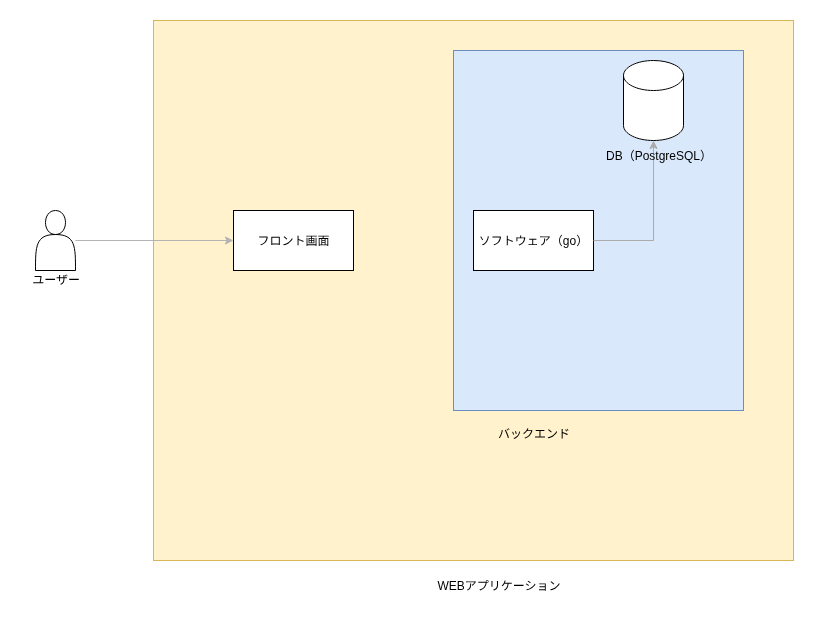

The diagram above was exported from draw.io. Its source (the exported page's mxGraphModel, read from the mxfile embedded in the PNG):
<mxGraphModel dx="925" dy="1316" grid="1" gridSize="10" guides="1" tooltips="1" connect="1" arrows="1" fold="1" page="1" pageScale="1" pageWidth="850" pageHeight="1100" math="0" shadow="0">
  <root>
    <mxCell id="0" />
    <mxCell id="1" parent="0" />
    <mxCell id="pEo8GnQmviMvASFXzvnR-21" value="" style="group" vertex="1" connectable="0" parent="1">
      <mxGeometry x="170" y="180" width="640" height="580" as="geometry" />
    </mxCell>
    <mxCell id="pEo8GnQmviMvASFXzvnR-19" value="" style="rounded=0;whiteSpace=wrap;html=1;fillColor=#fff2cc;strokeColor=#d6b656;" vertex="1" parent="pEo8GnQmviMvASFXzvnR-21">
      <mxGeometry width="640" height="540" as="geometry" />
    </mxCell>
    <mxCell id="pEo8GnQmviMvASFXzvnR-20" value="WEBアプリケーション" style="text;html=1;align=center;verticalAlign=middle;resizable=0;points=[];autosize=1;strokeColor=none;fillColor=none;" vertex="1" parent="pEo8GnQmviMvASFXzvnR-21">
      <mxGeometry x="270" y="550" width="150" height="30" as="geometry" />
    </mxCell>
    <mxCell id="pEo8GnQmviMvASFXzvnR-14" value="" style="group" vertex="1" connectable="0" parent="pEo8GnQmviMvASFXzvnR-21">
      <mxGeometry x="300" y="190" width="290" height="238" as="geometry" />
    </mxCell>
    <mxCell id="pEo8GnQmviMvASFXzvnR-15" value="" style="rounded=0;whiteSpace=wrap;html=1;fillColor=#dae8fc;strokeColor=#6c8ebf;" vertex="1" parent="pEo8GnQmviMvASFXzvnR-14">
      <mxGeometry y="-160" width="290" height="360" as="geometry" />
    </mxCell>
    <mxCell id="pEo8GnQmviMvASFXzvnR-16" value="バックエンド" style="text;html=1;align=center;verticalAlign=middle;resizable=0;points=[];autosize=1;strokeColor=none;fillColor=none;" vertex="1" parent="pEo8GnQmviMvASFXzvnR-14">
      <mxGeometry x="30" y="208" width="100" height="30" as="geometry" />
    </mxCell>
    <mxCell id="pEo8GnQmviMvASFXzvnR-24" value="ソフトウェア（go）" style="rounded=0;whiteSpace=wrap;html=1;" vertex="1" parent="pEo8GnQmviMvASFXzvnR-14">
      <mxGeometry x="20" width="120" height="60" as="geometry" />
    </mxCell>
    <mxCell id="pEo8GnQmviMvASFXzvnR-22" value="フロント画面" style="rounded=0;whiteSpace=wrap;html=1;" vertex="1" parent="pEo8GnQmviMvASFXzvnR-21">
      <mxGeometry x="80" y="190" width="120" height="60" as="geometry" />
    </mxCell>
    <mxCell id="pEo8GnQmviMvASFXzvnR-5" value="" style="group" vertex="1" connectable="0" parent="1">
      <mxGeometry x="47" y="370" width="60" height="84" as="geometry" />
    </mxCell>
    <mxCell id="pEo8GnQmviMvASFXzvnR-2" value="" style="shape=actor;whiteSpace=wrap;html=1;" vertex="1" parent="pEo8GnQmviMvASFXzvnR-5">
      <mxGeometry x="5" width="40" height="60" as="geometry" />
    </mxCell>
    <mxCell id="pEo8GnQmviMvASFXzvnR-3" value="ユーザー" style="text;html=1;align=center;verticalAlign=middle;resizable=0;points=[];autosize=1;strokeColor=none;fillColor=none;" vertex="1" parent="pEo8GnQmviMvASFXzvnR-5">
      <mxGeometry x="-10" y="54" width="70" height="30" as="geometry" />
    </mxCell>
    <mxCell id="pEo8GnQmviMvASFXzvnR-25" style="edgeStyle=orthogonalEdgeStyle;rounded=0;orthogonalLoop=1;jettySize=auto;html=1;entryX=0.5;entryY=1;entryDx=0;entryDy=0;entryPerimeter=0;strokeColor=light-dark(#ababab, #ededed);" edge="1" parent="1" source="pEo8GnQmviMvASFXzvnR-24" target="pEo8GnQmviMvASFXzvnR-17">
      <mxGeometry relative="1" as="geometry" />
    </mxCell>
    <mxCell id="pEo8GnQmviMvASFXzvnR-23" value="" style="group" vertex="1" connectable="0" parent="1">
      <mxGeometry x="610" y="220" width="130" height="110" as="geometry" />
    </mxCell>
    <mxCell id="pEo8GnQmviMvASFXzvnR-17" value="" style="shape=cylinder3;whiteSpace=wrap;html=1;boundedLbl=1;backgroundOutline=1;size=15;" vertex="1" parent="pEo8GnQmviMvASFXzvnR-23">
      <mxGeometry x="30" width="60" height="80" as="geometry" />
    </mxCell>
    <mxCell id="pEo8GnQmviMvASFXzvnR-18" value="DB（PostgreSQL）" style="text;html=1;align=center;verticalAlign=middle;resizable=0;points=[];autosize=1;strokeColor=none;fillColor=none;" vertex="1" parent="pEo8GnQmviMvASFXzvnR-23">
      <mxGeometry y="80" width="130" height="30" as="geometry" />
    </mxCell>
    <mxCell id="pEo8GnQmviMvASFXzvnR-26" style="edgeStyle=orthogonalEdgeStyle;rounded=0;orthogonalLoop=1;jettySize=auto;html=1;strokeColor=#B3B3B3;" edge="1" parent="1" source="pEo8GnQmviMvASFXzvnR-2" target="pEo8GnQmviMvASFXzvnR-22">
      <mxGeometry relative="1" as="geometry" />
    </mxCell>
  </root>
</mxGraphModel>